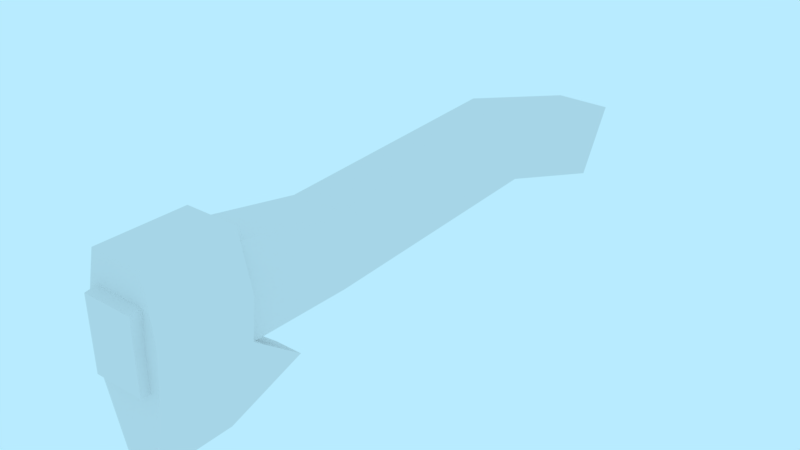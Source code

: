 # Source: prop-ax.blend  (saved by Blender 2.79.0; exported with 4.5.12 LTS)
import bpy
from mathutils import Matrix  # noqa: F401  (used for matrix-valued properties, if any)

bpy.ops.wm.read_factory_settings(use_empty=True)
scene = bpy.context.scene
scene.name = 'Scene'

# ---- collections
col_collection_1 = bpy.data.collections.new('Collection 1'); scene.collection.children.link(col_collection_1)

# ---- world
world_world = bpy.data.worlds.new('World'); scene.world = world_world
world_world.color = (0.4794, 0.8327, 1.0)
world_world.use_sun_shadow = False
world_world.sun_shadow_jitter_overblur = 0.0
world_world.cycles.sampling_method = 'MANUAL'

# ---- meshes
me_prop_ax = bpy.data.meshes.new('prop-ax')
me_prop_ax.from_pydata([(-0.02, -0.03563, 0.3663), (-0.02, 0.06946, 0.3663), (-0.0279, -0.08438, -0.5841), (-0.0279, -0.009951, -0.6336), (0.02, -0.03563, 0.3663), (0.02, 0.06946, 0.3663), (0.0279, -0.08438, -0.5841), (0.0279, -0.009951, -0.6336), (-0.02, -0.01021, -0.3403), (-0.02, 0.05666, -0.3403), (0.02, -0.01021, -0.3403), (0.02, 0.05666, -0.3403), (-0.02, -0.03563, 0.1519), (0.02, 0.03216, 0.1519), (-0.02, 0.03216, 0.1519), (0.02, -0.03563, 0.1519), (-0.02, -0.03563, 0.5393), (-0.02, 0.04551, 0.5393), (0.02, -0.03563, 0.5393), (0.02, 0.04551, 0.5393), (-0.004009, -0.179, 0.4029), (0.004009, -0.179, 0.4029), (0.004009, -0.1931, 0.5163), (-0.004009, -0.1931, 0.5163), (0.004009, -0.1559, 0.2766), (-0.004009, -0.1559, 0.2766), (-0.03342, -0.05871, 0.4029), (-0.03897, 0.01897, 0.4029), (0.03342, -0.05871, 0.4029), (0.03897, 0.01897, 0.4029), (-0.03342, -0.05871, 0.5163), (-0.03897, 0.01897, 0.5163), (0.03342, -0.05871, 0.5163), (0.03897, 0.01897, 0.5163), (-0.02662, 0.1026, 0.4029), (0.02662, 0.1026, 0.4029), (-0.02662, 0.1026, 0.5163), (0.02662, 0.1026, 0.5163)], [], [(8, 9, 3, 2), (2, 3, 7, 6), (15, 13, 5, 4), (12, 15, 4, 0), (13, 14, 1, 5), (7, 3, 9, 11), (2, 6, 10, 8), (6, 7, 11, 10), (12, 14, 9, 8), (0, 1, 14, 12), (11, 9, 14, 13), (8, 10, 15, 12), (10, 11, 13, 15), (5, 1, 17, 19), (16, 18, 19, 17), (4, 5, 19, 18), (1, 0, 16, 17), (0, 4, 18, 16), (20, 21, 22, 23), (20, 26, 25), (21, 28, 32, 22), (28, 21, 24), (30, 26, 20, 23), (26, 28, 24, 25), (25, 24, 21, 20), (29, 27, 34, 35), (32, 33, 31, 30), (28, 29, 33, 32), (27, 26, 30, 31), (32, 30, 23, 22), (35, 34, 36, 37), (33, 29, 35, 37), (31, 33, 37, 36), (27, 31, 36, 34), (26, 27, 29, 28)])
_uv = me_prop_ax.uv_layers.new(name='UVMap')
_uv.uv.foreach_set('vector', [0.6222, 0.2762, 0.6675, 0.2782, 0.6628, 0.1025, 0.6217, 0.1301, 0.7471, 0.424, 0.7471, 0.464, 0.7801, 0.464, 0.7801, 0.424, 0.7884, 0.5876, 0.8405, 0.5888, 0.8444, 0.7384, 0.7889, 0.736, 0.5363, 0.3753, 0.56, 0.3753, 0.56, 0.2269, 0.5363, 0.2269, 0.7754, 0.3841, 0.7518, 0.3841, 0.7518, 0.2356, 0.7754, 0.2356, 0.7801, 0.8488, 0.7471, 0.8488, 0.7518, 0.6753, 0.7754, 0.6753, 0.5316, 0.8108, 0.5647, 0.8108, 0.56, 0.6665, 0.5363, 0.6665, 0.7869, 0.1513, 0.828, 0.1237, 0.8327, 0.2994, 0.7874, 0.2974, 0.6231, 0.5664, 0.6752, 0.5677, 0.6675, 0.2782, 0.6222, 0.2762, 0.6236, 0.7148, 0.6792, 0.7172, 0.6752, 0.5677, 0.6231, 0.5664, 0.7754, 0.6753, 0.7518, 0.6753, 0.7518, 0.3841, 0.7754, 0.3841, 0.5363, 0.6665, 0.56, 0.6665, 0.56, 0.3753, 0.5363, 0.3753, 0.7874, 0.2974, 0.8327, 0.2994, 0.8405, 0.5888, 0.7884, 0.5876, 0.7754, 0.2356, 0.7518, 0.2356, 0.7518, 0.1549, 0.7754, 0.1549, 0.7518, 0.4529, 0.7754, 0.4529, 0.7754, 0.5103, 0.7518, 0.5103, 0.7889, 0.736, 0.8444, 0.7384, 0.8466, 0.8189, 0.7892, 0.8166, 0.6792, 0.7172, 0.6236, 0.7148, 0.6239, 0.7954, 0.6813, 0.7977, 0.5363, 0.2269, 0.56, 0.2269, 0.56, 0.1461, 0.5363, 0.1461, 0.498, 0.2986, 0.502, 0.2986, 0.502, 0.2419, 0.498, 0.2419, 0.2986, 0.4034, 0.2986, 0.4706, 0.3617, 0.415, 0.2986, 0.4034, 0.2986, 0.4706, 0.2419, 0.4706, 0.2419, 0.4034, 0.2986, 0.4706, 0.2986, 0.4034, 0.3617, 0.415, 0.2419, 0.4706, 0.2986, 0.4706, 0.2986, 0.4034, 0.2419, 0.4034, 0.4833, 0.2986, 0.5167, 0.2986, 0.502, 0.3617, 0.498, 0.3617, 0.498, 0.3617, 0.502, 0.3617, 0.502, 0.2986, 0.498, 0.2986, 0.5195, 0.5095, 0.4805, 0.5095, 0.4867, 0.5513, 0.5133, 0.5513, 0.5167, 0.4706, 0.5195, 0.5095, 0.4805, 0.5095, 0.4833, 0.4706, 0.2986, 0.4706, 0.2986, 0.5095, 0.2419, 0.5095, 0.2419, 0.4706, 0.2986, 0.5095, 0.2986, 0.4706, 0.2419, 0.4706, 0.2419, 0.5095, 0.5167, 0.4706, 0.4833, 0.4706, 0.498, 0.4034, 0.502, 0.4034, 0.5133, 0.2986, 0.4867, 0.2986, 0.4867, 0.2419, 0.5133, 0.2419, 0.2419, 0.5095, 0.2986, 0.5095, 0.2986, 0.5513, 0.2419, 0.5513, 0.4805, 0.5095, 0.5195, 0.5095, 0.5133, 0.5513, 0.4867, 0.5513, 0.2986, 0.5095, 0.2419, 0.5095, 0.2419, 0.5513, 0.2986, 0.5513, 0.4833, 0.4706, 0.4805, 0.5095, 0.5195, 0.5095, 0.5167, 0.4706])
me_prop_ax.use_remesh_preserve_volume = False
me_prop_ax.use_remesh_preserve_attributes = False
me_prop_ax.use_mirror_vertex_groups = False
me_prop_ax.update()

# ---- objects
ob_prop_ax = bpy.data.objects.new('prop-ax', me_prop_ax)

# ---- transforms, parenting, visibility, modifiers, constraints
ob_prop_ax.location = (0.0, 0.0, 0.0)
ob_prop_ax.rotation_euler = (1.571, -0.0, 0.0)
ob_prop_ax.lineart.crease_threshold = 0.0
_m = ob_prop_ax.modifiers.new('Displace', 'DISPLACE')
_m.strength = 0.1

# ---- collection membership
col_collection_1.objects.link(ob_prop_ax)

# ---- scene / render settings (as saved in the file)
scene.frame_start = 0; scene.frame_end = 250; scene.frame_set(0)
scene.render.engine = 'BLENDER_EEVEE_NEXT'
scene.render.resolution_percentage = 50
scene.render.fps = 30
scene.render.dither_intensity = 0.0
scene.cycles.use_denoising = False
scene.cycles.samples = 128
scene.cycles.sampling_pattern = 'TABULATED_SOBOL'
scene.cycles.use_adaptive_sampling = False
scene.cycles.use_light_tree = False
scene.cycles.blur_glossy = 0.0
scene.cycles.sample_clamp_indirect = 0.0
scene.view_settings.view_transform = 'Standard'
bpy.context.view_layer.update()

# ---- added for rendering (the .blend has no active camera): camera
cam_auto = bpy.data.cameras.new('AutoCamera')
cam_auto.lens = 50.0
cam_auto.sensor_width = 36.0
cam_auto.clip_end = 1000.0
ob_auto_camera = bpy.data.objects.new('AutoCamera', cam_auto)
scene.collection.objects.link(ob_auto_camera)
ob_auto_camera.location = (1.13972, -1.31146, 0.859451)
ob_auto_camera.rotation_euler = (1.09748, -7.21219e-08, 0.694738)
scene.camera = ob_auto_camera
bpy.context.view_layer.update()

